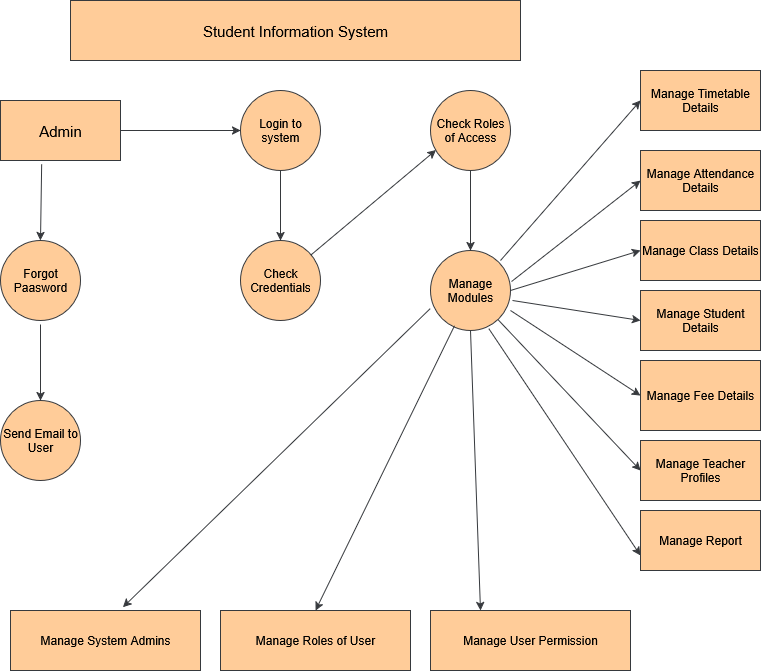

The diagram above was exported from draw.io. Its source (the exported page's mxGraphModel, read from the mxfile embedded in the PNG):
<mxGraphModel dx="1342" dy="731" grid="1" gridSize="10" guides="1" tooltips="1" connect="1" arrows="1" fold="1" page="1" pageScale="1" pageWidth="850" pageHeight="1100" math="0" shadow="0">
  <root>
    <mxCell id="0" />
    <mxCell id="1" parent="0" />
    <mxCell id="H9BH_nhPDYv2Snch7hPn-1" value="&lt;font style=&quot;font-size: 15px;&quot;&gt;Student Information System&lt;/font&gt;" style="rounded=0;whiteSpace=wrap;html=1;fillColor=#ffcc99;strokeColor=#36393d;" parent="1" vertex="1">
      <mxGeometry x="110" y="50" width="450" height="60" as="geometry" />
    </mxCell>
    <mxCell id="H9BH_nhPDYv2Snch7hPn-4" value="&lt;font style=&quot;font-size: 15px;&quot;&gt;Admin&lt;/font&gt;" style="whiteSpace=wrap;html=1;fillColor=#ffcc99;strokeColor=#36393d;" parent="1" vertex="1">
      <mxGeometry x="40" y="150" width="120" height="60" as="geometry" />
    </mxCell>
    <mxCell id="H9BH_nhPDYv2Snch7hPn-5" value="Login to system" style="ellipse;whiteSpace=wrap;html=1;fillColor=#ffcc99;strokeColor=#36393d;" parent="1" vertex="1">
      <mxGeometry x="280" y="140" width="80" height="80" as="geometry" />
    </mxCell>
    <mxCell id="H9BH_nhPDYv2Snch7hPn-6" value="&lt;div&gt;Check Roles&lt;/div&gt;&lt;div&gt;of Access&lt;/div&gt;" style="ellipse;whiteSpace=wrap;html=1;fillColor=#ffcc99;strokeColor=#36393d;" parent="1" vertex="1">
      <mxGeometry x="470" y="140" width="80" height="80" as="geometry" />
    </mxCell>
    <mxCell id="H9BH_nhPDYv2Snch7hPn-7" value="Forgot Paasword" style="ellipse;whiteSpace=wrap;html=1;fillColor=#ffcc99;strokeColor=#36393d;" parent="1" vertex="1">
      <mxGeometry x="40" y="290" width="80" height="80" as="geometry" />
    </mxCell>
    <mxCell id="H9BH_nhPDYv2Snch7hPn-8" value="Check Credentials" style="ellipse;whiteSpace=wrap;html=1;direction=south;fillColor=#ffcc99;strokeColor=#36393d;" parent="1" vertex="1">
      <mxGeometry x="280" y="290" width="80" height="80" as="geometry" />
    </mxCell>
    <mxCell id="H9BH_nhPDYv2Snch7hPn-9" value="Manage Modules" style="ellipse;whiteSpace=wrap;html=1;fillColor=#ffcc99;strokeColor=#36393d;" parent="1" vertex="1">
      <mxGeometry x="470" y="300" width="80" height="80" as="geometry" />
    </mxCell>
    <mxCell id="H9BH_nhPDYv2Snch7hPn-10" value="Send Email to User" style="ellipse;whiteSpace=wrap;html=1;fillColor=#ffcc99;strokeColor=#36393d;" parent="1" vertex="1">
      <mxGeometry x="40" y="450" width="80" height="80" as="geometry" />
    </mxCell>
    <mxCell id="H9BH_nhPDYv2Snch7hPn-11" value="Manage Timetable Details" style="whiteSpace=wrap;html=1;fillColor=#ffcc99;strokeColor=#36393d;" parent="1" vertex="1">
      <mxGeometry x="680" y="120" width="120" height="60" as="geometry" />
    </mxCell>
    <mxCell id="H9BH_nhPDYv2Snch7hPn-16" value="Manage Class Details" style="whiteSpace=wrap;html=1;fillColor=#ffcc99;strokeColor=#36393d;" parent="1" vertex="1">
      <mxGeometry x="680" y="270" width="120" height="60" as="geometry" />
    </mxCell>
    <mxCell id="H9BH_nhPDYv2Snch7hPn-17" value="Manage Student Details" style="whiteSpace=wrap;html=1;fillColor=#ffcc99;strokeColor=#36393d;" parent="1" vertex="1">
      <mxGeometry x="680" y="340" width="120" height="60" as="geometry" />
    </mxCell>
    <mxCell id="H9BH_nhPDYv2Snch7hPn-18" value="Manage Fee Details" style="whiteSpace=wrap;html=1;fillColor=#ffcc99;strokeColor=#36393d;" parent="1" vertex="1">
      <mxGeometry x="680" y="410" width="120" height="70" as="geometry" />
    </mxCell>
    <mxCell id="H9BH_nhPDYv2Snch7hPn-19" value="Manage Teacher Profiles" style="whiteSpace=wrap;html=1;fillColor=#ffcc99;strokeColor=#36393d;" parent="1" vertex="1">
      <mxGeometry x="680" y="490" width="120" height="60" as="geometry" />
    </mxCell>
    <mxCell id="H9BH_nhPDYv2Snch7hPn-20" value="Manage Report" style="whiteSpace=wrap;html=1;fillColor=#ffcc99;strokeColor=#36393d;" parent="1" vertex="1">
      <mxGeometry x="680" y="560" width="120" height="60" as="geometry" />
    </mxCell>
    <mxCell id="H9BH_nhPDYv2Snch7hPn-56" value="" style="endArrow=classic;html=1;rounded=0;entryX=0;entryY=0.5;entryDx=0;entryDy=0;fillColor=#ffcc99;strokeColor=#36393d;" parent="1" target="H9BH_nhPDYv2Snch7hPn-11" edge="1">
      <mxGeometry width="50" height="50" relative="1" as="geometry">
        <mxPoint x="540" y="310" as="sourcePoint" />
        <mxPoint x="590" y="260" as="targetPoint" />
      </mxGeometry>
    </mxCell>
    <mxCell id="H9BH_nhPDYv2Snch7hPn-57" value="" style="endArrow=classic;html=1;rounded=0;entryX=0;entryY=0.5;entryDx=0;entryDy=0;exitX=1.013;exitY=0.388;exitDx=0;exitDy=0;exitPerimeter=0;fillColor=#ffcc99;strokeColor=#36393d;" parent="1" source="H9BH_nhPDYv2Snch7hPn-9" edge="1">
      <mxGeometry width="50" height="50" relative="1" as="geometry">
        <mxPoint x="550" y="320" as="sourcePoint" />
        <mxPoint x="680" y="230" as="targetPoint" />
      </mxGeometry>
    </mxCell>
    <mxCell id="H9BH_nhPDYv2Snch7hPn-58" value="" style="endArrow=classic;html=1;rounded=0;entryX=0;entryY=0.5;entryDx=0;entryDy=0;exitX=1;exitY=0.5;exitDx=0;exitDy=0;fillColor=#ffcc99;strokeColor=#36393d;" parent="1" source="H9BH_nhPDYv2Snch7hPn-9" target="H9BH_nhPDYv2Snch7hPn-16" edge="1">
      <mxGeometry width="50" height="50" relative="1" as="geometry">
        <mxPoint x="550" y="350" as="sourcePoint" />
        <mxPoint x="600" y="300" as="targetPoint" />
      </mxGeometry>
    </mxCell>
    <mxCell id="H9BH_nhPDYv2Snch7hPn-59" value="" style="endArrow=classic;html=1;rounded=0;entryX=0;entryY=0.5;entryDx=0;entryDy=0;exitX=1.025;exitY=0.625;exitDx=0;exitDy=0;exitPerimeter=0;fillColor=#ffcc99;strokeColor=#36393d;" parent="1" source="H9BH_nhPDYv2Snch7hPn-9" target="H9BH_nhPDYv2Snch7hPn-17" edge="1">
      <mxGeometry width="50" height="50" relative="1" as="geometry">
        <mxPoint x="550" y="355" as="sourcePoint" />
        <mxPoint x="600" y="305" as="targetPoint" />
      </mxGeometry>
    </mxCell>
    <mxCell id="H9BH_nhPDYv2Snch7hPn-61" value="" style="endArrow=classic;html=1;rounded=0;entryX=0;entryY=0.75;entryDx=0;entryDy=0;exitX=0.729;exitY=0.977;exitDx=0;exitDy=0;exitPerimeter=0;fillColor=#ffcc99;strokeColor=#36393d;" parent="1" source="H9BH_nhPDYv2Snch7hPn-9" target="H9BH_nhPDYv2Snch7hPn-20" edge="1">
      <mxGeometry width="50" height="50" relative="1" as="geometry">
        <mxPoint x="460" y="460" as="sourcePoint" />
        <mxPoint x="530" y="520" as="targetPoint" />
      </mxGeometry>
    </mxCell>
    <mxCell id="H9BH_nhPDYv2Snch7hPn-62" value="" style="endArrow=classic;html=1;rounded=0;entryX=0;entryY=0.5;entryDx=0;entryDy=0;fillColor=#ffcc99;strokeColor=#36393d;" parent="1" source="H9BH_nhPDYv2Snch7hPn-9" target="H9BH_nhPDYv2Snch7hPn-19" edge="1">
      <mxGeometry width="50" height="50" relative="1" as="geometry">
        <mxPoint x="530" y="380" as="sourcePoint" />
        <mxPoint x="580" y="330" as="targetPoint" />
      </mxGeometry>
    </mxCell>
    <mxCell id="H9BH_nhPDYv2Snch7hPn-63" value="" style="endArrow=classic;html=1;rounded=0;entryX=0;entryY=0.5;entryDx=0;entryDy=0;exitX=1;exitY=0.75;exitDx=0;exitDy=0;exitPerimeter=0;fillColor=#ffcc99;strokeColor=#36393d;" parent="1" source="H9BH_nhPDYv2Snch7hPn-9" target="H9BH_nhPDYv2Snch7hPn-18" edge="1">
      <mxGeometry width="50" height="50" relative="1" as="geometry">
        <mxPoint x="540" y="370" as="sourcePoint" />
        <mxPoint x="590" y="320" as="targetPoint" />
      </mxGeometry>
    </mxCell>
    <mxCell id="H9BH_nhPDYv2Snch7hPn-65" value="Manage System Admins" style="whiteSpace=wrap;html=1;fillColor=#ffcc99;strokeColor=#36393d;" parent="1" vertex="1">
      <mxGeometry x="50" y="660" width="190" height="60" as="geometry" />
    </mxCell>
    <mxCell id="H9BH_nhPDYv2Snch7hPn-66" value="Manage Roles of User" style="whiteSpace=wrap;html=1;fillColor=#ffcc99;strokeColor=#36393d;" parent="1" vertex="1">
      <mxGeometry x="260" y="660" width="190" height="60" as="geometry" />
    </mxCell>
    <mxCell id="H9BH_nhPDYv2Snch7hPn-70" value="Manage User Permission" style="whiteSpace=wrap;html=1;fillColor=#ffcc99;strokeColor=#36393d;" parent="1" vertex="1">
      <mxGeometry x="470" y="660" width="200" height="60" as="geometry" />
    </mxCell>
    <mxCell id="H9BH_nhPDYv2Snch7hPn-71" value="" style="endArrow=classic;html=1;rounded=0;entryX=0.25;entryY=0;entryDx=0;entryDy=0;exitX=0.5;exitY=1;exitDx=0;exitDy=0;fillColor=#ffcc99;strokeColor=#36393d;" parent="1" source="H9BH_nhPDYv2Snch7hPn-9" target="H9BH_nhPDYv2Snch7hPn-70" edge="1">
      <mxGeometry width="50" height="50" relative="1" as="geometry">
        <mxPoint x="400" y="470" as="sourcePoint" />
        <mxPoint x="450" y="420" as="targetPoint" />
      </mxGeometry>
    </mxCell>
    <mxCell id="H9BH_nhPDYv2Snch7hPn-78" value="" style="endArrow=classic;html=1;rounded=0;exitX=0.3;exitY=0.941;exitDx=0;exitDy=0;entryX=0.5;entryY=0;entryDx=0;entryDy=0;exitPerimeter=0;fillColor=#ffcc99;strokeColor=#36393d;" parent="1" source="H9BH_nhPDYv2Snch7hPn-9" target="H9BH_nhPDYv2Snch7hPn-66" edge="1">
      <mxGeometry width="50" height="50" relative="1" as="geometry">
        <mxPoint x="360" y="470" as="sourcePoint" />
        <mxPoint x="410" y="500" as="targetPoint" />
      </mxGeometry>
    </mxCell>
    <mxCell id="H9BH_nhPDYv2Snch7hPn-80" value="" style="endArrow=classic;html=1;rounded=0;exitX=-0.004;exitY=0.727;exitDx=0;exitDy=0;exitPerimeter=0;entryX=0.592;entryY=-0.055;entryDx=0;entryDy=0;entryPerimeter=0;fillColor=#ffcc99;strokeColor=#36393d;" parent="1" source="H9BH_nhPDYv2Snch7hPn-9" target="H9BH_nhPDYv2Snch7hPn-65" edge="1">
      <mxGeometry width="50" height="50" relative="1" as="geometry">
        <mxPoint x="440" y="440" as="sourcePoint" />
        <mxPoint x="410" y="500" as="targetPoint" />
      </mxGeometry>
    </mxCell>
    <mxCell id="H9BH_nhPDYv2Snch7hPn-83" value="" style="edgeStyle=none;orthogonalLoop=1;jettySize=auto;html=1;rounded=0;exitX=0.343;exitY=1.064;exitDx=0;exitDy=0;exitPerimeter=0;entryX=0.5;entryY=0;entryDx=0;entryDy=0;fillColor=#ffcc99;strokeColor=#36393d;" parent="1" source="H9BH_nhPDYv2Snch7hPn-4" target="H9BH_nhPDYv2Snch7hPn-7" edge="1">
      <mxGeometry width="100" relative="1" as="geometry">
        <mxPoint x="30" y="250" as="sourcePoint" />
        <mxPoint x="130" y="250" as="targetPoint" />
        <Array as="points" />
      </mxGeometry>
    </mxCell>
    <mxCell id="H9BH_nhPDYv2Snch7hPn-84" value="" style="edgeStyle=none;orthogonalLoop=1;jettySize=auto;html=1;rounded=0;entryX=0.5;entryY=0;entryDx=0;entryDy=0;fillColor=#ffcc99;strokeColor=#36393d;" parent="1" target="H9BH_nhPDYv2Snch7hPn-10" edge="1">
      <mxGeometry width="100" relative="1" as="geometry">
        <mxPoint x="80" y="374" as="sourcePoint" />
        <mxPoint x="130" y="400" as="targetPoint" />
        <Array as="points" />
      </mxGeometry>
    </mxCell>
    <mxCell id="H9BH_nhPDYv2Snch7hPn-85" value="" style="edgeStyle=none;orthogonalLoop=1;jettySize=auto;html=1;rounded=0;entryX=0;entryY=0.5;entryDx=0;entryDy=0;exitX=1;exitY=0.5;exitDx=0;exitDy=0;fillColor=#ffcc99;strokeColor=#36393d;" parent="1" source="H9BH_nhPDYv2Snch7hPn-4" target="H9BH_nhPDYv2Snch7hPn-5" edge="1">
      <mxGeometry width="100" relative="1" as="geometry">
        <mxPoint x="170" y="180" as="sourcePoint" />
        <mxPoint x="250" y="170" as="targetPoint" />
        <Array as="points" />
      </mxGeometry>
    </mxCell>
    <mxCell id="H9BH_nhPDYv2Snch7hPn-92" value="" style="edgeStyle=none;orthogonalLoop=1;jettySize=auto;html=1;rounded=0;entryX=0;entryY=0.5;entryDx=0;entryDy=0;exitX=0.5;exitY=1;exitDx=0;exitDy=0;fillColor=#ffcc99;strokeColor=#36393d;" parent="1" source="H9BH_nhPDYv2Snch7hPn-5" target="H9BH_nhPDYv2Snch7hPn-8" edge="1">
      <mxGeometry width="100" relative="1" as="geometry">
        <mxPoint x="260" y="240" as="sourcePoint" />
        <mxPoint x="360" y="240" as="targetPoint" />
        <Array as="points" />
      </mxGeometry>
    </mxCell>
    <mxCell id="H9BH_nhPDYv2Snch7hPn-93" value="" style="edgeStyle=none;orthogonalLoop=1;jettySize=auto;html=1;rounded=0;entryX=0.068;entryY=0.745;entryDx=0;entryDy=0;entryPerimeter=0;fillColor=#ffcc99;strokeColor=#36393d;" parent="1" source="H9BH_nhPDYv2Snch7hPn-8" target="H9BH_nhPDYv2Snch7hPn-6" edge="1">
      <mxGeometry width="100" relative="1" as="geometry">
        <mxPoint x="330" y="260" as="sourcePoint" />
        <mxPoint x="430" y="260" as="targetPoint" />
        <Array as="points" />
      </mxGeometry>
    </mxCell>
    <mxCell id="H9BH_nhPDYv2Snch7hPn-94" value="" style="edgeStyle=none;orthogonalLoop=1;jettySize=auto;html=1;rounded=0;entryX=0.5;entryY=0;entryDx=0;entryDy=0;exitX=0.5;exitY=1;exitDx=0;exitDy=0;fillColor=#ffcc99;strokeColor=#36393d;" parent="1" source="H9BH_nhPDYv2Snch7hPn-6" target="H9BH_nhPDYv2Snch7hPn-9" edge="1">
      <mxGeometry width="100" relative="1" as="geometry">
        <mxPoint x="450" y="260" as="sourcePoint" />
        <mxPoint x="550" y="260" as="targetPoint" />
        <Array as="points" />
      </mxGeometry>
    </mxCell>
    <mxCell id="H9BH_nhPDYv2Snch7hPn-95" value="Manage Attendance Details" style="whiteSpace=wrap;html=1;fillColor=#ffcc99;strokeColor=#36393d;" parent="1" vertex="1">
      <mxGeometry x="680" y="200" width="120" height="60" as="geometry" />
    </mxCell>
  </root>
</mxGraphModel>